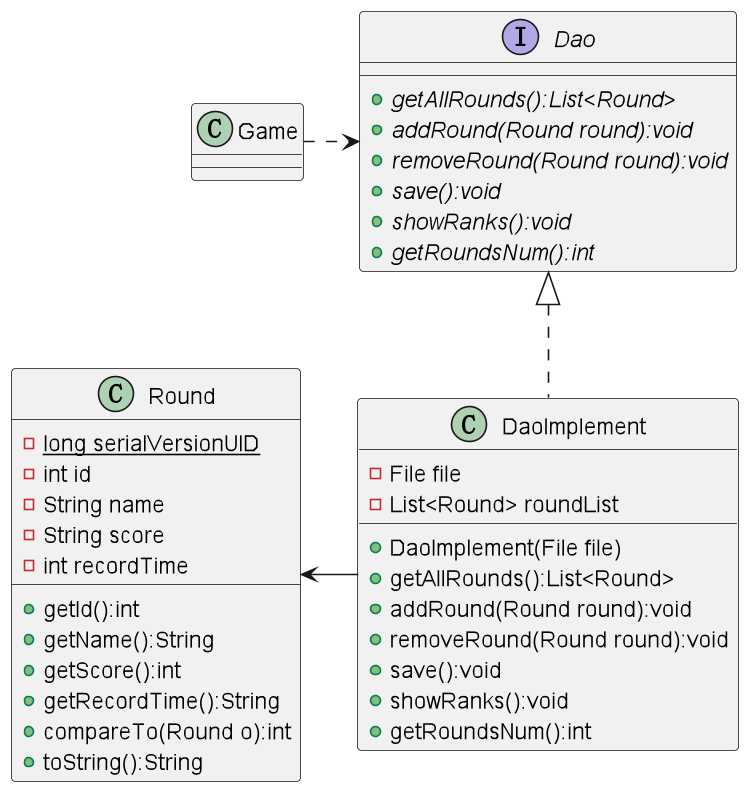

The diagram above was rendered by PlantUML. Its source (embedded in the PNG):
@startuml
class Round {
- {static} long serialVersionUID
- int id
- String name
- String score
- int recordTime
+ getId():int
+ getName():String
+ getScore():int
+ getRecordTime():String
+ compareTo(Round o):int
+ toString():String
}
class Game {
}
class DaoImplement {
- File file
- List<Round> roundList
+ DaoImplement(File file)
+ getAllRounds():List<Round>
+ addRound(Round round):void
+ removeRound(Round round):void
+ save():void
+ showRanks():void
+ getRoundsNum():int
}
interface Dao {
+ {abstract} getAllRounds():List<Round>
+ {abstract} addRound(Round round):void
+ {abstract} removeRound(Round round):void
+ {abstract} save():void
+ {abstract} showRanks():void
+ {abstract} getRoundsNum():int
}

Game .r.> Dao
Dao <|.. DaoImplement
Round <-r- DaoImplement

@enduml